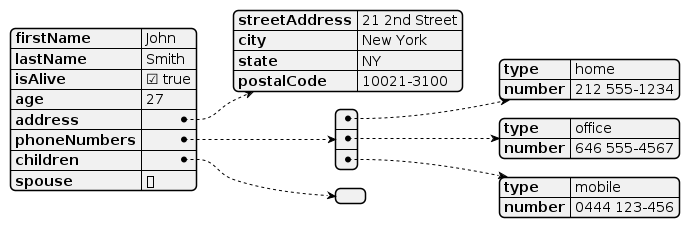

The diagram above was rendered by PlantUML. Its source (embedded in the PNG):
@startjson JsonDiagram

title JSON Diagram

{
  "firstName": "John",
  "lastName": "Smith",
  "isAlive": true,
  "age": 27,
  "address": {
    "streetAddress": "21 2nd Street",
    "city": "New York",
    "state": "NY",
    "postalCode": "10021-3100"
  },
  "phoneNumbers": [
    {
      "type": "home",
      "number": "212 555-1234"
    },
    {
      "type": "office",
      "number": "646 555-4567"
    },
        {
      "type": "mobile",
      "number": "0444 123-456"
    }
  ],
  "children": [],
  "spouse": null
}
@endjson